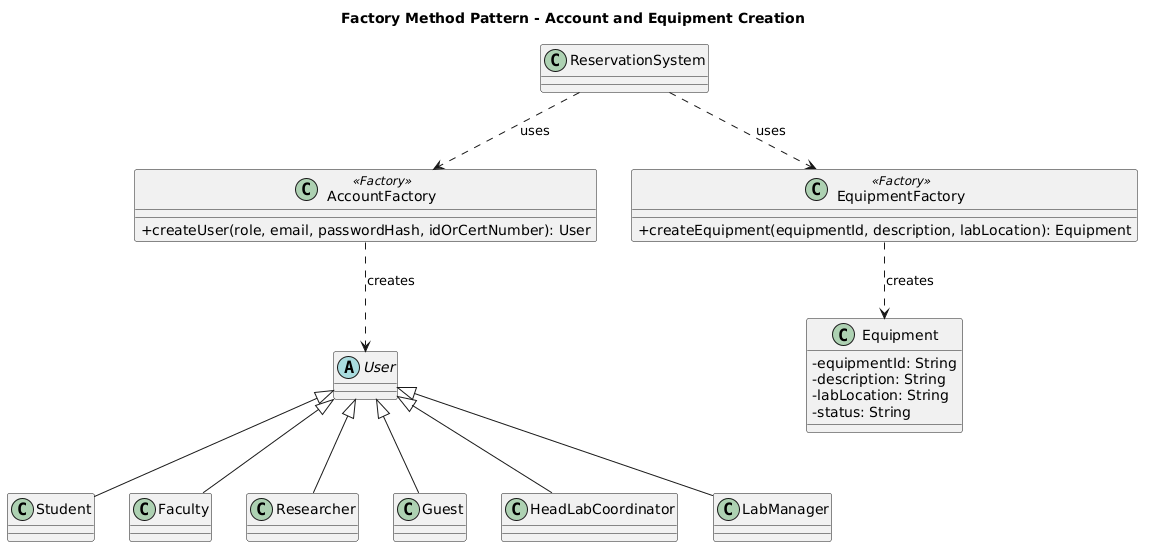

The diagram above was rendered by PlantUML. Its source (embedded in the PNG):
@startuml
title Factory Method Pattern - Account and Equipment Creation

skinparam classAttributeIconSize 0
skinparam shadowing false

abstract class User
class Student
class Faculty
class Researcher
class Guest
class HeadLabCoordinator
class LabManager

User <|-- Student
User <|-- Faculty
User <|-- Researcher
User <|-- Guest
User <|-- HeadLabCoordinator
User <|-- LabManager

class Equipment {
  - equipmentId: String
  - description: String
  - labLocation: String
  - status: String
}

class AccountFactory <<Factory>> {
  + createUser(role, email, passwordHash, idOrCertNumber): User
}

class EquipmentFactory <<Factory>> {
  + createEquipment(equipmentId, description, labLocation): Equipment
}

class ReservationSystem

AccountFactory ..> User : creates
EquipmentFactory ..> Equipment : creates
ReservationSystem ..> AccountFactory : uses
ReservationSystem ..> EquipmentFactory : uses
@enduml